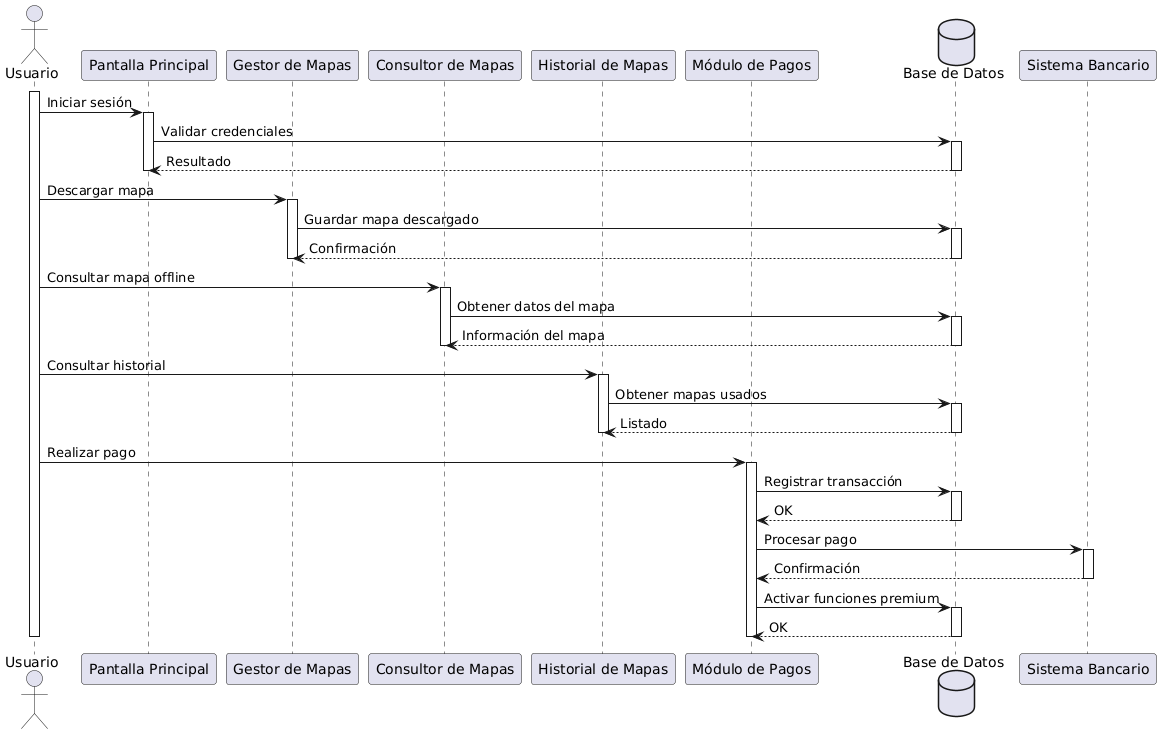

The diagram above was rendered by PlantUML. Its source (embedded in the PNG):
@startuml
actor Usuario as U

participant "Pantalla Principal" as PP
participant "Gestor de Mapas" as GM
participant "Consultor de Mapas" as CM
participant "Historial de Mapas" as HM
participant "Módulo de Pagos" as MP
database "Base de Datos" as DB

activate U

U -> PP : Iniciar sesión
activate PP
PP -> DB : Validar credenciales
activate DB
DB --> PP : Resultado
deactivate DB
deactivate PP

U -> GM : Descargar mapa
activate GM
GM -> DB : Guardar mapa descargado
activate DB
DB --> GM : Confirmación
deactivate DB
deactivate GM

U -> CM : Consultar mapa offline
activate CM
CM -> DB : Obtener datos del mapa
activate DB
DB --> CM : Información del mapa
deactivate DB
deactivate CM

U -> HM : Consultar historial
activate HM
HM -> DB : Obtener mapas usados
activate DB
DB --> HM : Listado
deactivate DB
deactivate HM

U -> MP : Realizar pago
activate MP
MP -> DB : Registrar transacción
activate DB
DB --> MP : OK
deactivate DB
MP -> "Sistema Bancario" : Procesar pago
activate "Sistema Bancario"
"Sistema Bancario" --> MP : Confirmación
deactivate "Sistema Bancario"
MP -> DB : Activar funciones premium
activate DB
DB --> MP : OK
deactivate DB
deactivate MP

deactivate U
@enduml